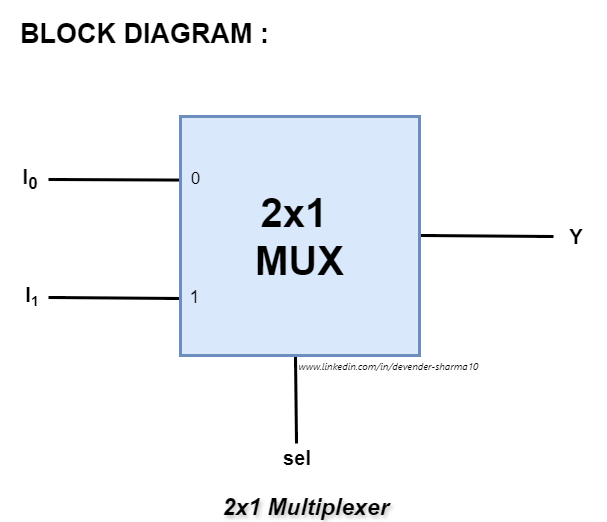

The diagram above was exported from draw.io. Its source (the exported page's mxGraphModel, read from the mxfile embedded in the PNG):
<mxGraphModel dx="1450" dy="972" grid="0" gridSize="10" guides="1" tooltips="1" connect="1" arrows="1" fold="1" page="0" pageScale="1" pageWidth="1100" pageHeight="850" math="0" shadow="0">
  <root>
    <mxCell id="0" />
    <mxCell id="1" parent="0" />
    <mxCell id="x--AbpjofSJ3Y5Mff0Vk-1" value="" style="endArrow=none;html=1;rounded=0;fontSize=12;startSize=8;endSize=8;curved=1;strokeWidth=3;exitX=0.5;exitY=1;exitDx=0;exitDy=0;" edge="1" parent="1">
      <mxGeometry width="50" height="50" relative="1" as="geometry">
        <mxPoint x="179" y="341" as="sourcePoint" />
        <mxPoint x="180" y="429" as="targetPoint" />
      </mxGeometry>
    </mxCell>
    <mxCell id="1aZPATML6-Am8Toe09q0-5" value="" style="endArrow=none;html=1;rounded=0;fontSize=12;startSize=8;endSize=8;curved=1;entryX=-0.001;entryY=0.266;entryDx=0;entryDy=0;entryPerimeter=0;strokeWidth=3;" parent="1" edge="1">
      <mxGeometry width="50" height="50" relative="1" as="geometry">
        <mxPoint x="-68" y="165" as="sourcePoint" />
        <mxPoint x="65.76099999999997" y="165.57399999999996" as="targetPoint" />
      </mxGeometry>
    </mxCell>
    <mxCell id="1aZPATML6-Am8Toe09q0-6" value="" style="endArrow=none;html=1;rounded=0;fontSize=12;startSize=8;endSize=8;curved=1;entryX=-0.001;entryY=0.266;entryDx=0;entryDy=0;entryPerimeter=0;strokeWidth=3;" parent="1" edge="1">
      <mxGeometry width="50" height="50" relative="1" as="geometry">
        <mxPoint x="-68" y="283" as="sourcePoint" />
        <mxPoint x="66" y="284" as="targetPoint" />
      </mxGeometry>
    </mxCell>
    <mxCell id="1aZPATML6-Am8Toe09q0-7" value="" style="endArrow=none;html=1;rounded=0;fontSize=12;startSize=8;endSize=8;curved=1;entryX=-0.001;entryY=0.266;entryDx=0;entryDy=0;entryPerimeter=0;strokeWidth=3;" parent="1" edge="1">
      <mxGeometry width="50" height="50" relative="1" as="geometry">
        <mxPoint x="303" y="221" as="sourcePoint" />
        <mxPoint x="437" y="222" as="targetPoint" />
      </mxGeometry>
    </mxCell>
    <mxCell id="1aZPATML6-Am8Toe09q0-1" value="&lt;font style=&quot;font-size: 40px;&quot;&gt;&lt;b&gt;2x1&amp;nbsp;&lt;/b&gt;&lt;/font&gt;&lt;div&gt;&lt;font style=&quot;font-size: 40px;&quot;&gt;&lt;b&gt;MUX&lt;/b&gt;&lt;/font&gt;&lt;/div&gt;" style="whiteSpace=wrap;html=1;aspect=fixed;align=center;fillColor=#dae8fc;strokeColor=#6c8ebf;strokeWidth=3;" parent="1" vertex="1">
      <mxGeometry x="64" y="102" width="239" height="239" as="geometry" />
    </mxCell>
    <mxCell id="1aZPATML6-Am8Toe09q0-2" value="&lt;font style=&quot;font-size: 17px;&quot;&gt;0&lt;/font&gt;" style="text;html=1;align=center;verticalAlign=middle;resizable=0;points=[];autosize=1;strokeColor=none;fillColor=none;fontSize=16;strokeWidth=2;" parent="1" vertex="1">
      <mxGeometry x="65" y="149" width="27" height="32" as="geometry" />
    </mxCell>
    <mxCell id="1aZPATML6-Am8Toe09q0-3" value="&lt;font style=&quot;font-size: 18px;&quot;&gt;1&lt;/font&gt;" style="text;html=1;align=center;verticalAlign=middle;resizable=0;points=[];autosize=1;strokeColor=none;fillColor=none;fontSize=16;" parent="1" vertex="1">
      <mxGeometry x="64" y="266" width="28" height="34" as="geometry" />
    </mxCell>
    <mxCell id="x--AbpjofSJ3Y5Mff0Vk-2" value="&lt;font style=&quot;font-size: 20px;&quot;&gt;&lt;b&gt;I&lt;sub style=&quot;&quot;&gt;0&lt;/sub&gt;&lt;/b&gt;&lt;/font&gt;" style="text;strokeColor=none;align=center;fillColor=none;html=1;verticalAlign=middle;whiteSpace=wrap;rounded=0;fontSize=16;strokeWidth=2;" vertex="1" parent="1">
      <mxGeometry x="-116.00004882812499" y="149.99999389648437" width="60" height="30" as="geometry" />
    </mxCell>
    <mxCell id="x--AbpjofSJ3Y5Mff0Vk-3" value="&lt;font style=&quot;&quot;&gt;&lt;b style=&quot;&quot;&gt;&lt;span style=&quot;font-size: 20px;&quot;&gt;I&lt;/span&gt;&lt;span style=&quot;font-size: 16.6667px;&quot;&gt;&lt;sub&gt;1&lt;/sub&gt;&lt;/span&gt;&lt;/b&gt;&lt;/font&gt;" style="text;strokeColor=none;align=center;fillColor=none;html=1;verticalAlign=middle;whiteSpace=wrap;rounded=0;fontSize=16;strokeWidth=2;" vertex="1" parent="1">
      <mxGeometry x="-114" y="267" width="60" height="30" as="geometry" />
    </mxCell>
    <mxCell id="x--AbpjofSJ3Y5Mff0Vk-4" value="&lt;span style=&quot;font-size: 20px;&quot;&gt;&lt;b&gt;Y&lt;/b&gt;&lt;/span&gt;" style="text;strokeColor=none;align=center;fillColor=none;html=1;verticalAlign=middle;whiteSpace=wrap;rounded=0;fontSize=16;strokeWidth=2;" vertex="1" parent="1">
      <mxGeometry x="430.00000000000006" y="206.5" width="60" height="30" as="geometry" />
    </mxCell>
    <mxCell id="x--AbpjofSJ3Y5Mff0Vk-5" value="&lt;span style=&quot;font-size: 20px;&quot;&gt;&lt;b&gt;sel&lt;/b&gt;&lt;/span&gt;" style="text;strokeColor=none;align=center;fillColor=none;html=1;verticalAlign=middle;whiteSpace=wrap;rounded=0;fontSize=16;strokeWidth=2;" vertex="1" parent="1">
      <mxGeometry x="151" y="428" width="60" height="30" as="geometry" />
    </mxCell>
    <mxCell id="x--AbpjofSJ3Y5Mff0Vk-6" value="&lt;span style=&quot;font-family: -apple-system, system-ui, BlinkMacSystemFont, &amp;quot;Segoe UI&amp;quot;, Roboto, &amp;quot;Helvetica Neue&amp;quot;, &amp;quot;Fira Sans&amp;quot;, Ubuntu, Oxygen, &amp;quot;Oxygen Sans&amp;quot;, Cantarell, &amp;quot;Droid Sans&amp;quot;, &amp;quot;Apple Color Emoji&amp;quot;, &amp;quot;Segoe UI Emoji&amp;quot;, &amp;quot;Segoe UI Emoji&amp;quot;, &amp;quot;Segoe UI Symbol&amp;quot;, &amp;quot;Lucida Grande&amp;quot;, Helvetica, Arial, sans-serif; font-size: 10px; text-align: start;&quot;&gt;www.linkedin.com/in/devender-sharma10&lt;/span&gt;" style="text;strokeColor=none;align=center;fillColor=none;html=1;verticalAlign=middle;whiteSpace=wrap;rounded=0;fontSize=10;fontColor=default;labelBackgroundColor=none;fontStyle=2" vertex="1" parent="1">
      <mxGeometry x="102" y="337" width="341" height="29" as="geometry" />
    </mxCell>
    <mxCell id="x--AbpjofSJ3Y5Mff0Vk-7" value="&lt;b&gt;&lt;font style=&quot;font-size: 27px;&quot;&gt;BLOCK DIAGRAM :&lt;/font&gt;&lt;/b&gt;" style="text;strokeColor=none;align=center;fillColor=none;html=1;verticalAlign=middle;whiteSpace=wrap;rounded=0;fontSize=16;" vertex="1" parent="1">
      <mxGeometry x="-97" y="-14" width="251" height="67" as="geometry" />
    </mxCell>
    <mxCell id="x--AbpjofSJ3Y5Mff0Vk-8" value="&lt;b style=&quot;font-size: 23px;&quot;&gt;&lt;i style=&quot;font-size: 23px;&quot;&gt;2x1 Multiplexer&lt;/i&gt;&lt;/b&gt;" style="text;strokeColor=none;align=center;fillColor=none;html=1;verticalAlign=middle;whiteSpace=wrap;rounded=0;fontSize=23;textShadow=1;" vertex="1" parent="1">
      <mxGeometry x="94.5" y="479.99999999999994" width="189" height="26.2" as="geometry" />
    </mxCell>
  </root>
</mxGraphModel>